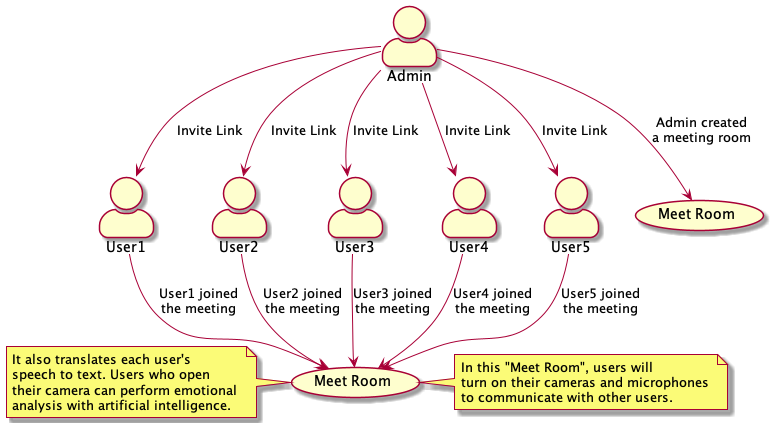

The diagram above was rendered by PlantUML. Its source (embedded in the PNG):
@startuml
skinparam actorStyle awesome
:User1:
:User2:
:User3:
:User4:
:User5:

:User1: --> (Room) : User1 joined\nthe meeting
:User2: --> (Room) : User2 joined\nthe meeting
:User3: --> (Room) : User3 joined\nthe meeting
:User4: --> (Room) : User4 joined\nthe meeting
:User5: --> (Room) : User5 joined\nthe meeting

"Meet Room" as (Room)
Admin --> (Meet Room) : Admin created\na meeting room

(Admin) --> User1 : Invite Link
(Admin) --> User2 : Invite Link
(Admin) --> User3 : Invite Link
(Admin) --> User4 : Invite Link
(Admin) --> User5 : Invite Link

note right of (Room)
In this "Meet Room", users will 
turn on their cameras and microphones 
to communicate with other users.
end note

note left of (Room)
It also translates each user's 
speech to text. Users who open 
their camera can perform emotional 
analysis with artificial intelligence.
end note

@enduml